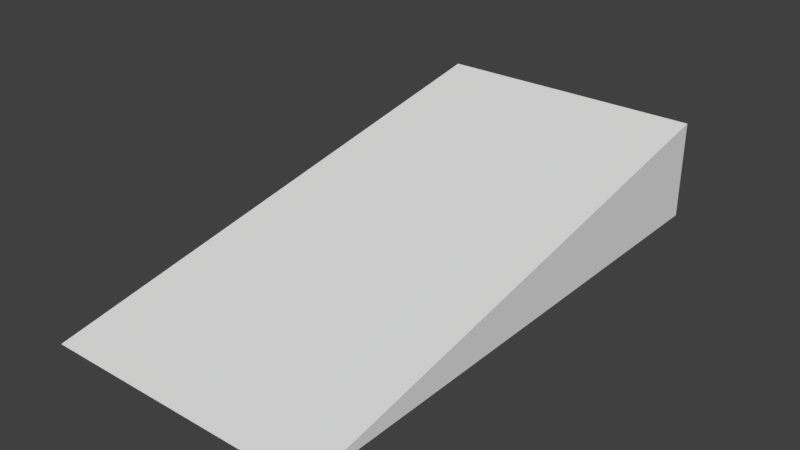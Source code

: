 # Source: Ramp.blend  (saved by Blender 2.79.0; exported with 4.5.12 LTS)
import bpy
from mathutils import Matrix  # noqa: F401  (used for matrix-valued properties, if any)

bpy.ops.wm.read_factory_settings(use_empty=True)
scene = bpy.context.scene
scene.name = 'Scene'

# ---- collections
col_collection_1 = bpy.data.collections.new('Collection 1'); scene.collection.children.link(col_collection_1)

# ---- world
world_world = bpy.data.worlds.new('World'); scene.world = world_world
world_world.color = (0.05088, 0.05088, 0.05088)
world_world.use_sun_shadow = False
world_world.sun_shadow_jitter_overblur = 0.0
world_world.cycles.sampling_method = 'MANUAL'

# ---- meshes
me_cube_001 = bpy.data.meshes.new('Cube.001')
me_cube_001.from_pydata([(-0.9965, -1.0, -1.01), (-0.9965, -1.0, -1.007), (-1.0, 2.855, -1.0), (-1.0, 2.855, -0.2872), (1.004, -1.0, -1.01), (1.004, -1.0, -1.007), (1.0, 2.855, -1.0), (1.0, 2.855, -0.2872)], [], [(0, 1, 3, 2), (2, 3, 7, 6), (6, 7, 5, 4), (4, 5, 1, 0), (2, 6, 4, 0), (7, 3, 1, 5)])
me_cube_001.use_remesh_preserve_volume = False
me_cube_001.use_remesh_preserve_attributes = False
me_cube_001.use_mirror_vertex_groups = False
me_cube_001.update()

# ---- objects
ob_cube = bpy.data.objects.new('Cube', me_cube_001)

# ---- transforms, parenting, visibility, modifiers, constraints
ob_cube.location = (0.0, 0.0, 0.0)
ob_cube.lineart.crease_threshold = 0.0

# ---- collection membership
col_collection_1.objects.link(ob_cube)

# ---- scene / render settings (as saved in the file)
scene.frame_start = 1; scene.frame_end = 250; scene.frame_set(1)
scene.render.engine = 'BLENDER_EEVEE_NEXT'
scene.render.resolution_percentage = 50
scene.render.dither_intensity = 0.0
scene.cycles.use_denoising = False
scene.cycles.samples = 128
scene.cycles.sampling_pattern = 'TABULATED_SOBOL'
scene.cycles.use_adaptive_sampling = False
scene.cycles.use_light_tree = False
scene.cycles.blur_glossy = 0.0
scene.cycles.sample_clamp_indirect = 0.0
scene.view_settings.view_transform = 'Standard'
bpy.context.view_layer.update()

# ---- added for rendering (the .blend has no active camera and no usable light): camera, sun
cam_auto = bpy.data.cameras.new('AutoCamera')
cam_auto.lens = 50.0
cam_auto.sensor_width = 36.0
cam_auto.clip_end = 1000.0
ob_auto_camera = bpy.data.objects.new('AutoCamera', cam_auto)
scene.collection.objects.link(ob_auto_camera)
ob_auto_camera.location = (4.07642, -3.96228, 2.61103)
ob_auto_camera.rotation_euler = (1.09748, -7.21219e-08, 0.694738)
scene.camera = ob_auto_camera
light_auto_sun = bpy.data.lights.new('AutoSun', 'SUN')
light_auto_sun.energy = 3.0
light_auto_sun.angle = 0.0523599
ob_auto_sun = bpy.data.objects.new('AutoSun', light_auto_sun)
scene.collection.objects.link(ob_auto_sun)
ob_auto_sun.rotation_euler = (0.872665, 0.174533, 0.523599)
bpy.context.view_layer.update()
